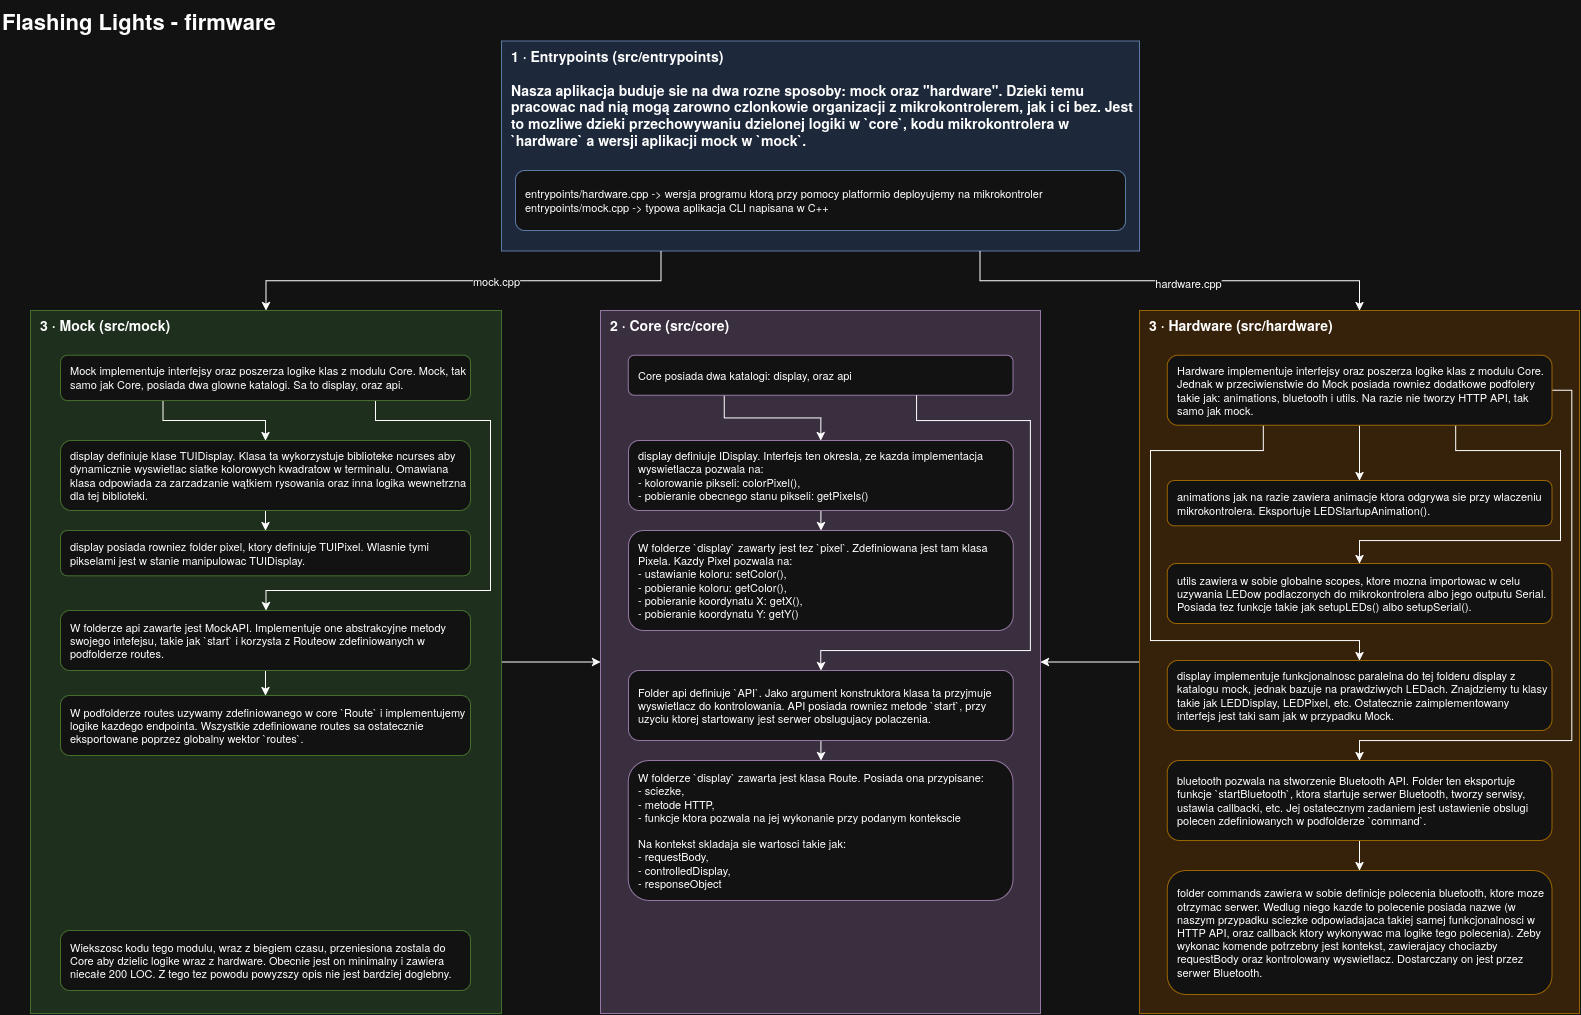

The diagram above was exported from draw.io. Its source (the exported page's mxGraphModel, read from the mxfile embedded in the PNG):
<mxGraphModel dx="2913" dy="1572" grid="1" gridSize="10" guides="1" tooltips="1" connect="1" arrows="1" fold="1" page="1" pageScale="1" pageWidth="1700" pageHeight="1450" math="0" shadow="0">
  <root>
    <mxCell id="0" />
    <mxCell id="1" parent="0" />
    <mxCell id="t1" parent="1" style="text;html=1;fontSize=22;fontStyle=1;align=left;verticalAlign=middle;" value="Flashing Lights - firmware" vertex="1">
      <mxGeometry height="40" width="1000" x="30" as="geometry" />
    </mxCell>
    <mxCell id="C1" parent="1" style="rounded=0;whiteSpace=wrap;html=1;verticalAlign=top;align=left;spacingLeft=8;fontStyle=1;fontSize=14;fillColor=#dae8fc;strokeColor=#6c8ebf;" value="&lt;div&gt;1 · Entrypoints (src/entrypoints)&lt;/div&gt;&lt;div&gt;&lt;br&gt;&lt;/div&gt;&lt;div&gt;Nasza aplikacja buduje sie na dwa rozne sposoby: mock oraz &quot;hardware&quot;. Dzieki temu pracowac nad nią mogą zarowno czlonkowie organizacji z mikrokontrolerem, jak i ci bez. Jest to mozliwe dzieki przechowywaniu dzielonej logiki w `core`, kodu mikrokontrolera w `hardware` a wersji aplikacji mock w `mock`.&lt;/div&gt;" vertex="1">
      <mxGeometry height="210" width="638" x="531" y="40.57" as="geometry" />
    </mxCell>
    <mxCell id="mVK3mLbi0jI_h20YzljY-8" edge="1" parent="1" source="C2" style="edgeStyle=orthogonalEdgeStyle;rounded=0;orthogonalLoop=1;jettySize=auto;html=1;defaultLabelBackgroundColor=gap;" target="C5" value="">
      <mxGeometry relative="1" as="geometry" />
    </mxCell>
    <mxCell id="mVK3mLbi0jI_h20YzljY-10" edge="1" parent="1" source="C2" style="edgeStyle=orthogonalEdgeStyle;rounded=0;orthogonalLoop=1;jettySize=auto;html=1;entryX=0.25;entryY=1;entryDx=0;entryDy=0;defaultLabelBackgroundColor=gap;endArrow=none;endFill=0;startArrow=classic;startFill=1;" target="C1">
      <mxGeometry relative="1" as="geometry" />
    </mxCell>
    <mxCell id="mVK3mLbi0jI_h20YzljY-12" connectable="0" parent="mVK3mLbi0jI_h20YzljY-10" style="edgeLabel;html=1;align=center;verticalAlign=middle;resizable=0;points=[];defaultLabelBackgroundColor=gap;" value="mock.cpp" vertex="1">
      <mxGeometry relative="1" x="0.1444" as="geometry">
        <mxPoint as="offset" />
      </mxGeometry>
    </mxCell>
    <mxCell id="C2" parent="1" style="rounded=0;whiteSpace=wrap;html=1;verticalAlign=top;align=left;spacingLeft=8;fontStyle=1;fontSize=14;fillColor=#d5e8d4;strokeColor=#82b366;" value="&lt;div&gt;3 · Mock (src/mock)&lt;/div&gt;" vertex="1">
      <mxGeometry height="703" width="471" x="60" y="310" as="geometry" />
    </mxCell>
    <mxCell id="mVK3mLbi0jI_h20YzljY-9" edge="1" parent="1" source="C3" style="edgeStyle=orthogonalEdgeStyle;rounded=0;orthogonalLoop=1;jettySize=auto;html=1;defaultLabelBackgroundColor=gap;" target="C5" value="">
      <mxGeometry relative="1" as="geometry" />
    </mxCell>
    <mxCell id="mVK3mLbi0jI_h20YzljY-11" edge="1" parent="1" source="C3" style="edgeStyle=orthogonalEdgeStyle;rounded=0;orthogonalLoop=1;jettySize=auto;html=1;exitX=0.5;exitY=0;exitDx=0;exitDy=0;entryX=0.75;entryY=1;entryDx=0;entryDy=0;defaultLabelBackgroundColor=gap;endArrow=none;endFill=0;startArrow=classic;startFill=1;" target="C1">
      <mxGeometry relative="1" as="geometry" />
    </mxCell>
    <mxCell id="mVK3mLbi0jI_h20YzljY-15" connectable="0" parent="mVK3mLbi0jI_h20YzljY-11" style="edgeLabel;html=1;align=center;verticalAlign=middle;resizable=0;points=[];defaultLabelBackgroundColor=gap;" value="hardware.cpp" vertex="1">
      <mxGeometry relative="1" x="-0.0855" y="2" as="geometry">
        <mxPoint as="offset" />
      </mxGeometry>
    </mxCell>
    <mxCell id="C3" parent="1" style="rounded=0;whiteSpace=wrap;html=1;verticalAlign=top;align=left;spacingLeft=8;fontStyle=1;fontSize=14;fillColor=#ffe6cc;strokeColor=#d79b00;" value="3 · Hardware (src/hardware)" vertex="1">
      <mxGeometry height="703" width="440" x="1169" y="310" as="geometry" />
    </mxCell>
    <mxCell id="mVK3mLbi0jI_h20YzljY-53" edge="1" parent="C3" source="fwgen" style="edgeStyle=orthogonalEdgeStyle;rounded=0;orthogonalLoop=1;jettySize=auto;html=1;exitX=0.75;exitY=1;exitDx=0;exitDy=0;defaultLabelBackgroundColor=gap;" target="mVK3mLbi0jI_h20YzljY-50">
      <mxGeometry relative="1" x="0.2015" as="geometry">
        <Array as="points">
          <mxPoint x="316.2" y="140" />
          <mxPoint x="421" y="140" />
          <mxPoint x="421" y="230" />
          <mxPoint x="220" y="230" />
        </Array>
      </mxGeometry>
    </mxCell>
    <mxCell id="mVK3mLbi0jI_h20YzljY-55" edge="1" parent="C3" source="fwgen" style="edgeStyle=orthogonalEdgeStyle;rounded=0;orthogonalLoop=1;jettySize=auto;html=1;exitX=0.5;exitY=1;exitDx=0;exitDy=0;entryX=0.5;entryY=0;entryDx=0;entryDy=0;defaultLabelBackgroundColor=gap;" target="mVK3mLbi0jI_h20YzljY-48">
      <mxGeometry relative="1" as="geometry" />
    </mxCell>
    <mxCell id="mVK3mLbi0jI_h20YzljY-56" edge="1" parent="C3" source="fwgen" style="edgeStyle=orthogonalEdgeStyle;rounded=0;orthogonalLoop=1;jettySize=auto;html=1;exitX=0.25;exitY=1;exitDx=0;exitDy=0;entryX=0.5;entryY=0;entryDx=0;entryDy=0;defaultLabelBackgroundColor=gap;" target="mVK3mLbi0jI_h20YzljY-52">
      <mxGeometry relative="1" x="0.4072" as="geometry">
        <Array as="points">
          <mxPoint x="123.8" y="140" />
          <mxPoint x="11" y="140" />
          <mxPoint x="11" y="330" />
          <mxPoint x="220" y="330" />
        </Array>
      </mxGeometry>
    </mxCell>
    <mxCell id="mVK3mLbi0jI_h20YzljY-67" edge="1" parent="C3" source="fwgen" style="edgeStyle=orthogonalEdgeStyle;rounded=0;orthogonalLoop=1;jettySize=auto;html=1;exitX=1;exitY=0.5;exitDx=0;exitDy=0;entryX=0.5;entryY=0;entryDx=0;entryDy=0;defaultLabelBackgroundColor=gap;" target="mVK3mLbi0jI_h20YzljY-66">
      <mxGeometry relative="1" x="-0.0009" as="geometry">
        <Array as="points">
          <mxPoint x="432.3" y="79.7" />
          <mxPoint x="432.3" y="430" />
          <mxPoint x="220" y="430" />
        </Array>
      </mxGeometry>
    </mxCell>
    <mxCell id="fwgen" parent="C3" style="rounded=1;whiteSpace=wrap;html=1;fillColor=#ffffff;strokeColor=#d79b00;fontSize=11;align=left;spacingLeft=8;" value="Hardware implementuje interfejsy oraz poszerza logike klas z modulu Core. Jednak w przeciwienstwie do Mock posiada rowniez dodatkowe podfolery takie jak: animations, bluetooth i utils. Na razie nie tworzy HTTP API, tak samo jak mock." vertex="1">
      <mxGeometry height="70" width="384.72" x="27.64" y="44.71" as="geometry" />
    </mxCell>
    <mxCell id="mVK3mLbi0jI_h20YzljY-48" parent="C3" style="rounded=1;whiteSpace=wrap;html=1;fillColor=#ffffff;strokeColor=#d79b00;fontSize=11;align=left;spacingLeft=8;" value="animations jak na razie zawiera animacje ktora odgrywa sie przy wlaczeniu mikrokontrolera. Eksportuje LEDStartupAnimation()." vertex="1">
      <mxGeometry height="45.29" width="384.72" x="27.64" y="170" as="geometry" />
    </mxCell>
    <mxCell id="mVK3mLbi0jI_h20YzljY-50" parent="C3" style="rounded=1;whiteSpace=wrap;html=1;fillColor=#ffffff;strokeColor=#d79b00;fontSize=11;align=left;spacingLeft=8;" value="utils zawiera w sobie globalne scopes, ktore mozna importowac w celu uzywania LEDow podlaczonych do mikrokontrolera albo jego outputu Serial.&lt;br&gt;Posiada tez funkcje takie jak setupLEDs() albo setupSerial()." vertex="1">
      <mxGeometry height="60" width="384.72" x="27.64" y="253" as="geometry" />
    </mxCell>
    <mxCell id="mVK3mLbi0jI_h20YzljY-52" parent="C3" style="rounded=1;whiteSpace=wrap;html=1;fillColor=#ffffff;strokeColor=#d79b00;fontSize=11;align=left;spacingLeft=8;" value="display implementuje funkcjonalnosc paralelna do tej folderu display z &lt;br/&gt;katalogu mock, jednak bazuje na prawdziwych LEDach. Znajdziemy tu klasy &lt;br/&gt;takie jak LEDDisplay, LEDPixel, etc. Ostatecznie zaimplementowany &lt;br/&gt;interfejs jest taki sam jak w przypadku Mock." vertex="1">
      <mxGeometry height="70" width="384.72" x="27.64" y="350" as="geometry" />
    </mxCell>
    <mxCell id="mVK3mLbi0jI_h20YzljY-69" edge="1" parent="C3" source="mVK3mLbi0jI_h20YzljY-66" style="edgeStyle=orthogonalEdgeStyle;rounded=0;orthogonalLoop=1;jettySize=auto;html=1;defaultLabelBackgroundColor=gap;" target="mVK3mLbi0jI_h20YzljY-68" value="">
      <mxGeometry relative="1" as="geometry" />
    </mxCell>
    <mxCell id="mVK3mLbi0jI_h20YzljY-66" parent="C3" style="rounded=1;whiteSpace=wrap;html=1;fillColor=#ffffff;strokeColor=#d79b00;fontSize=11;align=left;spacingLeft=8;" value="bluetooth pozwala na stworzenie Bluetooth API. Folder ten eksportuje funkcje `startBluetooth`, ktora startuje serwer Bluetooth, tworzy serwisy, ustawia callbacki, etc. Jej ostatecznym zadaniem jest ustawienie obslugi polecen zdefiniowanych w podfolderze `command`." vertex="1">
      <mxGeometry height="80" width="384.72" x="27.64" y="450" as="geometry" />
    </mxCell>
    <mxCell id="mVK3mLbi0jI_h20YzljY-68" parent="C3" style="rounded=1;whiteSpace=wrap;html=1;fillColor=#ffffff;strokeColor=#d79b00;fontSize=11;align=left;spacingLeft=8;" value="folder commands zawiera w sobie definicje polecenia bluetooth, ktore moze otrzymac serwer. Wedlug niego kazde to polecenie posiada nazwe (w naszym przypadku sciezke odpowiadajaca takiej samej funkcjonalnosci w HTTP API, oraz callback ktory wykonywac ma logike tego polecenia). Zeby wykonac komende potrzebny jest kontekst, zawierajacy chociazby requestBody oraz kontrolowany wyswietlacz. Dostarczany on jest przez serwer Bluetooth." vertex="1">
      <mxGeometry height="124" width="384.72" x="27.64" y="560" as="geometry" />
    </mxCell>
    <mxCell id="C5" parent="1" style="rounded=0;whiteSpace=wrap;html=1;verticalAlign=top;align=left;spacingLeft=8;fontStyle=1;fontSize=14;fillColor=#e1d5e7;strokeColor=#9673a6;" value="2 · Core (src/core)" vertex="1">
      <mxGeometry height="703" width="440" x="630" y="310" as="geometry" />
    </mxCell>
    <mxCell id="home" parent="1" style="rounded=1;whiteSpace=wrap;html=1;fillColor=#ffffff;strokeColor=#6c8ebf;fontSize=11;align=left;spacingLeft=8;" value="entrypoints/hardware.cpp -&amp;gt; wersja programu ktorą przy pomocy platformio deployujemy na mikrokontroler&lt;br&gt;entrypoints/mock.cpp -&amp;gt; typowa aplikacja CLI napisana w C++" vertex="1">
      <mxGeometry height="60" width="610" x="545" y="170" as="geometry" />
    </mxCell>
    <mxCell id="mVK3mLbi0jI_h20YzljY-35" edge="1" parent="1" source="consts" style="edgeStyle=orthogonalEdgeStyle;rounded=0;orthogonalLoop=1;jettySize=auto;html=1;exitX=0.25;exitY=1;exitDx=0;exitDy=0;defaultLabelBackgroundColor=gap;" target="mVK3mLbi0jI_h20YzljY-33">
      <mxGeometry relative="1" as="geometry" />
    </mxCell>
    <mxCell id="mVK3mLbi0jI_h20YzljY-39" edge="1" parent="1" source="consts" style="edgeStyle=orthogonalEdgeStyle;rounded=0;orthogonalLoop=1;jettySize=auto;html=1;exitX=0.75;exitY=1;exitDx=0;exitDy=0;defaultLabelBackgroundColor=gap;" target="mVK3mLbi0jI_h20YzljY-38">
      <mxGeometry relative="1" x="0.4272" as="geometry">
        <Array as="points">
          <mxPoint x="405" y="420" />
          <mxPoint x="520" y="420" />
          <mxPoint x="520" y="590" />
          <mxPoint x="295.5" y="590" />
        </Array>
      </mxGeometry>
    </mxCell>
    <mxCell id="consts" parent="1" style="rounded=1;whiteSpace=wrap;html=1;fillColor=#ffffff;strokeColor=#82b366;fontSize=11;align=left;spacingLeft=8;" value="Mock implementuje interfejsy oraz poszerza logike klas z modulu Core. Mock, tak samo jak Core, posiada dwa glowne katalogi. Sa to display, oraz api." vertex="1">
      <mxGeometry height="45.29" width="410" x="90" y="354.71" as="geometry" />
    </mxCell>
    <mxCell id="mVK3mLbi0jI_h20YzljY-21" edge="1" parent="1" source="schema" style="edgeStyle=orthogonalEdgeStyle;rounded=0;orthogonalLoop=1;jettySize=auto;html=1;exitX=0.25;exitY=1;exitDx=0;exitDy=0;entryX=0.5;entryY=0;entryDx=0;entryDy=0;defaultLabelBackgroundColor=gap;" target="mVK3mLbi0jI_h20YzljY-16">
      <mxGeometry relative="1" as="geometry" />
    </mxCell>
    <mxCell id="schema" parent="1" style="rounded=1;whiteSpace=wrap;html=1;fillColor=#ffffff;strokeColor=#9673a6;fontSize=11;align=left;spacingLeft=8;" value="Core posiada dwa katalogi: display, oraz api" vertex="1">
      <mxGeometry height="40" width="384.72" x="657.64" y="354.71" as="geometry" />
    </mxCell>
    <mxCell id="mVK3mLbi0jI_h20YzljY-19" edge="1" parent="1" source="mVK3mLbi0jI_h20YzljY-16" style="edgeStyle=orthogonalEdgeStyle;rounded=0;orthogonalLoop=1;jettySize=auto;html=1;defaultLabelBackgroundColor=gap;" value="">
      <mxGeometry relative="1" as="geometry">
        <mxPoint x="850.4000000000001" y="530" as="targetPoint" />
      </mxGeometry>
    </mxCell>
    <mxCell id="mVK3mLbi0jI_h20YzljY-16" parent="1" style="rounded=1;whiteSpace=wrap;html=1;fillColor=#ffffff;strokeColor=#9673a6;fontSize=11;align=left;spacingLeft=8;" value="display definiuje IDisplay. Interfejs ten okresla, ze kazda implementacja wyswietlacza pozwala na:&lt;br&gt;- kolorowanie pikseli: colorPixel(),&lt;br&gt;- pobieranie obecnego stanu pikseli: getPixels()&amp;nbsp;" vertex="1">
      <mxGeometry height="70" width="384.72" x="658" y="440" as="geometry" />
    </mxCell>
    <mxCell id="mVK3mLbi0jI_h20YzljY-22" parent="1" style="rounded=1;whiteSpace=wrap;html=1;fillColor=#ffffff;strokeColor=#9673a6;fontSize=11;align=left;spacingLeft=8;" value="&lt;div&gt;W folderze `display` zawarty jest tez `pixel`. Zdefiniowana jest tam klasa Pixela. Kazdy Pixel pozwala na:&lt;/div&gt;&lt;div&gt;- ustawianie koloru: setColor(),&lt;br&gt;- pobieranie koloru: getColor(),&lt;br&gt;- pobieranie koordynatu X: getX(),&lt;/div&gt;&lt;div&gt;- pobieranie koordynatu Y: getY()&lt;/div&gt;" vertex="1">
      <mxGeometry height="100" width="384.72" x="658" y="530" as="geometry" />
    </mxCell>
    <mxCell id="mVK3mLbi0jI_h20YzljY-30" edge="1" parent="1" source="mVK3mLbi0jI_h20YzljY-24" style="edgeStyle=orthogonalEdgeStyle;rounded=0;orthogonalLoop=1;jettySize=auto;html=1;exitX=0.5;exitY=0;exitDx=0;exitDy=0;entryX=0.75;entryY=1;entryDx=0;entryDy=0;defaultLabelBackgroundColor=gap;startArrow=classic;startFill=1;endArrow=none;endFill=0;" target="schema">
      <mxGeometry relative="1" x="0.3596" as="geometry">
        <Array as="points">
          <mxPoint x="850.4" y="650" />
          <mxPoint x="1060" y="650" />
          <mxPoint x="1060" y="420" />
          <mxPoint x="946.2" y="420" />
        </Array>
      </mxGeometry>
    </mxCell>
    <mxCell id="mVK3mLbi0jI_h20YzljY-32" edge="1" parent="1" source="mVK3mLbi0jI_h20YzljY-24" style="edgeStyle=orthogonalEdgeStyle;rounded=0;orthogonalLoop=1;jettySize=auto;html=1;defaultLabelBackgroundColor=gap;" target="mVK3mLbi0jI_h20YzljY-31" value="">
      <mxGeometry relative="1" as="geometry" />
    </mxCell>
    <mxCell id="mVK3mLbi0jI_h20YzljY-24" parent="1" style="rounded=1;whiteSpace=wrap;html=1;fillColor=#ffffff;strokeColor=#9673a6;fontSize=11;align=left;spacingLeft=8;" value="Folder api definiuje `API`. Jako argument konstruktora klasa ta przyjmuje wyswietlacz do kontrolowania. API posiada rowniez metode `start`, przy uzyciu ktorej startowany jest serwer obslugujacy polaczenia." vertex="1">
      <mxGeometry height="70" width="384.72" x="658" y="670" as="geometry" />
    </mxCell>
    <mxCell id="mVK3mLbi0jI_h20YzljY-31" parent="1" style="rounded=1;whiteSpace=wrap;html=1;fillColor=#ffffff;strokeColor=#9673a6;fontSize=11;align=left;spacingLeft=8;" value="W folderze `display` zawarta jest klasa Route. Posiada ona przypisane:&lt;br&gt;- sciezke,&lt;br&gt;- metode HTTP,&lt;br&gt;- funkcje ktora pozwala na jej wykonanie przy podanym kontekscie&lt;br&gt;&lt;br&gt;Na kontekst skladaja sie wartosci takie jak:&lt;br&gt;- requestBody,&lt;br&gt;- controlledDisplay,&lt;br&gt;- responseObject" vertex="1">
      <mxGeometry height="140" width="384.72" x="657.64" y="760" as="geometry" />
    </mxCell>
    <mxCell id="mVK3mLbi0jI_h20YzljY-37" edge="1" parent="1" source="mVK3mLbi0jI_h20YzljY-33" style="edgeStyle=orthogonalEdgeStyle;rounded=0;orthogonalLoop=1;jettySize=auto;html=1;defaultLabelBackgroundColor=gap;" target="mVK3mLbi0jI_h20YzljY-36" value="">
      <mxGeometry relative="1" as="geometry" />
    </mxCell>
    <mxCell id="mVK3mLbi0jI_h20YzljY-33" parent="1" style="rounded=1;whiteSpace=wrap;html=1;fillColor=#ffffff;strokeColor=#82b366;fontSize=11;align=left;spacingLeft=8;" value="display definiuje klase TUIDisplay. Klasa ta wykorzystuje biblioteke ncurses aby dynamicznie wyswietlac siatke kolorowych kwadratow w terminalu. Omawiana klasa odpowiada za zarzadzanie wątkiem rysowania oraz inna logika wewnetrzna dla tej biblioteki." vertex="1">
      <mxGeometry height="70" width="410" x="90" y="440" as="geometry" />
    </mxCell>
    <mxCell id="mVK3mLbi0jI_h20YzljY-36" parent="1" style="rounded=1;whiteSpace=wrap;html=1;fillColor=#ffffff;strokeColor=#82b366;fontSize=11;align=left;spacingLeft=8;" value="display posiada rowniez folder pixel, ktory definiuje TUIPixel. Wlasnie tymi pikselami jest w stanie manipulowac TUIDisplay." vertex="1">
      <mxGeometry height="45.29" width="410" x="90" y="530" as="geometry" />
    </mxCell>
    <mxCell id="mVK3mLbi0jI_h20YzljY-44" edge="1" parent="1" source="mVK3mLbi0jI_h20YzljY-38" style="edgeStyle=orthogonalEdgeStyle;rounded=0;orthogonalLoop=1;jettySize=auto;html=1;defaultLabelBackgroundColor=gap;" target="mVK3mLbi0jI_h20YzljY-43" value="">
      <mxGeometry relative="1" as="geometry" />
    </mxCell>
    <mxCell id="mVK3mLbi0jI_h20YzljY-38" parent="1" style="rounded=1;whiteSpace=wrap;html=1;fillColor=#ffffff;strokeColor=#82b366;fontSize=11;align=left;spacingLeft=8;" value="W folderze api zawarte jest MockAPI. Implementuje one abstrakcyjne metody swojego intefejsu, takie jak `start` i korzysta z Routeow zdefiniowanych w podfolderze routes." vertex="1">
      <mxGeometry height="60" width="410" x="90" y="610" as="geometry" />
    </mxCell>
    <mxCell id="mVK3mLbi0jI_h20YzljY-42" parent="1" style="rounded=1;whiteSpace=wrap;html=1;fillColor=#ffffff;strokeColor=#82b366;fontSize=11;align=left;spacingLeft=8;" value="Wiekszosc kodu tego modulu, wraz z biegiem czasu, przeniesiona zostala do Core aby dzielic logike wraz z hardware. Obecnie jest on minimalny i zawiera niecałe 200 LOC. Z tego tez powodu powyzszy opis nie jest bardziej doglebny." vertex="1">
      <mxGeometry height="60" width="410" x="90" y="930" as="geometry" />
    </mxCell>
    <mxCell id="mVK3mLbi0jI_h20YzljY-43" parent="1" style="rounded=1;whiteSpace=wrap;html=1;fillColor=#ffffff;strokeColor=#82b366;fontSize=11;align=left;spacingLeft=8;" value="W podfolderze routes uzywamy zdefiniowanego w core `Route` i implementujemy logike kazdego endpointa. Wszystkie zdefiniowane routes sa ostatecznie eksportowane poprzez globalny wektor `routes`." vertex="1">
      <mxGeometry height="60" width="410" x="90" y="695" as="geometry" />
    </mxCell>
  </root>
</mxGraphModel>